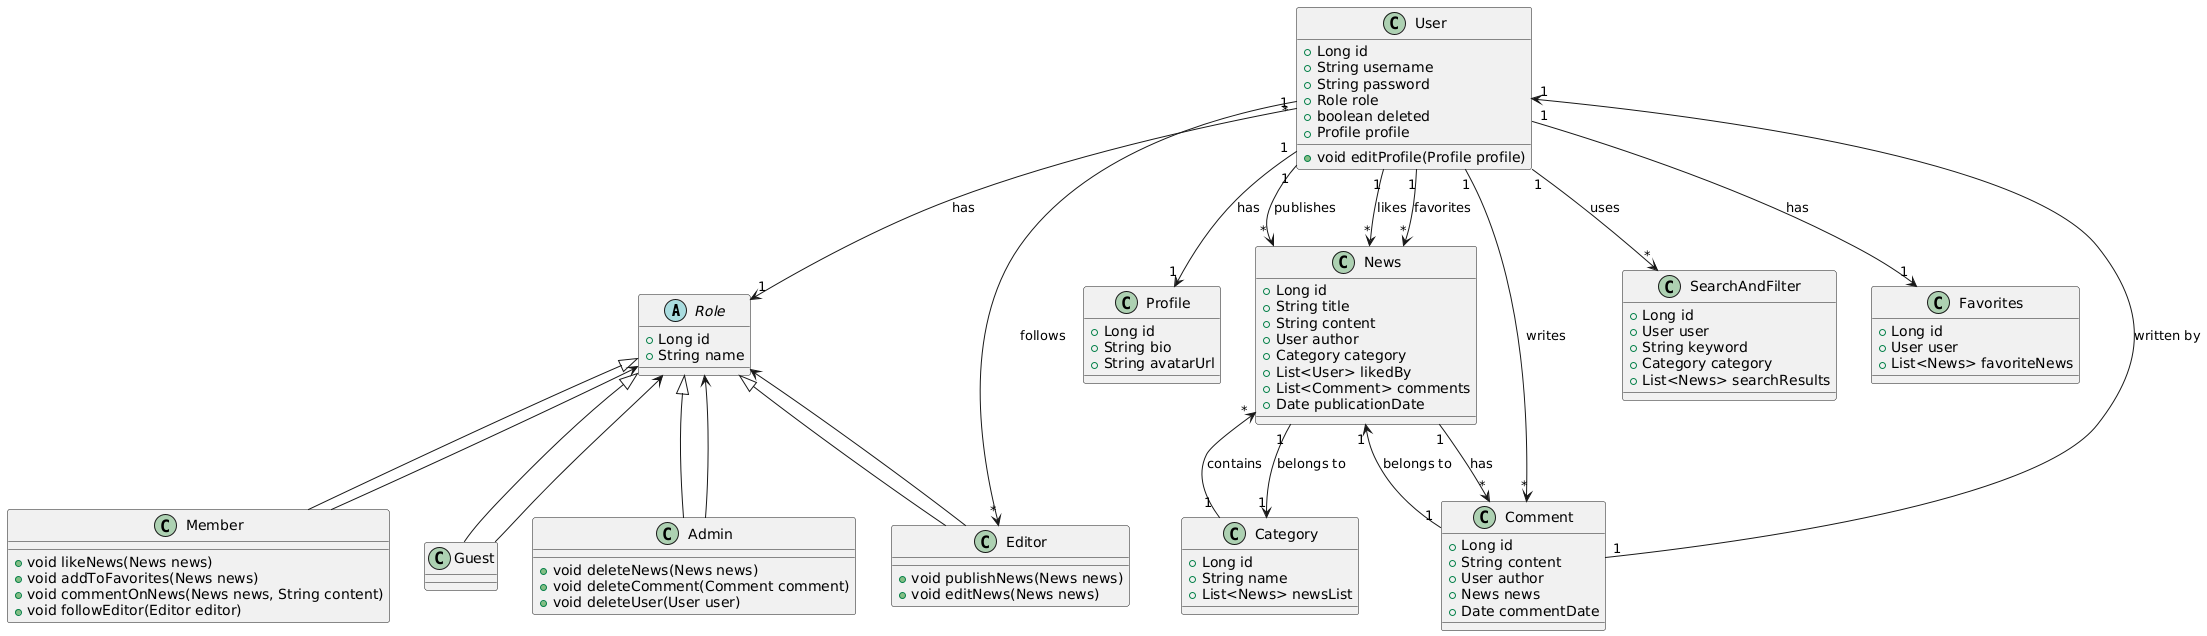

The diagram above was rendered by PlantUML. Its source (embedded in the PNG):
@startuml
abstract class Role {
    +Long id
    +String name
}

class Admin extends Role {
    +void deleteNews(News news)
    +void deleteComment(Comment comment)
    +void deleteUser(User user)
}

class Editor extends Role {
    +void publishNews(News news)
    +void editNews(News news)
}

class Member extends Role {
    +void likeNews(News news)
    +void addToFavorites(News news)
    +void commentOnNews(News news, String content)
    +void followEditor(Editor editor)
}

class Guest extends Role {}

class User {
    +Long id
    +String username
    +String password
    +Role role
    +boolean deleted
    +Profile profile
    +void editProfile(Profile profile)
}

class Profile {
    +Long id
    +String bio
    +String avatarUrl
}

class News {
    +Long id
    +String title
    +String content
    +User author
    +Category category
    +List<User> likedBy
    +List<Comment> comments
    +Date publicationDate
}

class Comment {
    +Long id
    +String content
    +User author
    +News news
    +Date commentDate
}

class Category {
    +Long id
    +String name
    +List<News> newsList
}

class SearchAndFilter {
    +Long id
    +User user
    +String keyword
    +Category category
    +List<News> searchResults
}

class Favorites {
    +Long id
    +User user
    +List<News> favoriteNews
}

' Relationships
User "1" --> "1" Role : has
Admin --> Role
Editor --> Role
Member --> Role
Guest --> Role
User "1" --> "1" Profile : has
User "1" --> "*" News : publishes
User "1" --> "*" Comment : writes
User "1" --> "*" News : likes
User "1" --> "*" News : favorites
User "*" --> "*" Editor : follows
News "1" --> "1" Category : belongs to
News "1" --> "*" Comment : has
Comment "1" --> "1" News : belongs to
Comment "1" --> "1" User : written by
Category "1" --> "*" News : contains
User "1" --> "*" SearchAndFilter : uses
User "1" --> "1" Favorites : has
@enduml